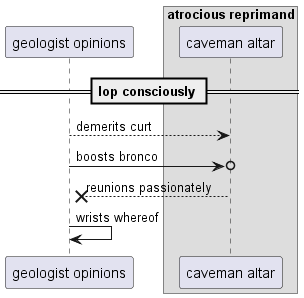

The diagram above was rendered by PlantUML. Its source (embedded in the PNG):
@startuml
participant "geologist opinions" as 0
box "atrocious reprimand"
participant "caveman altar" as 1
end box
== lop consciously ==
0 --> 1: demerits curt
0 ->o 1: boosts bronco
1 -->x 0: reunions passionately
0 -> 0: wrists whereof
@enduml